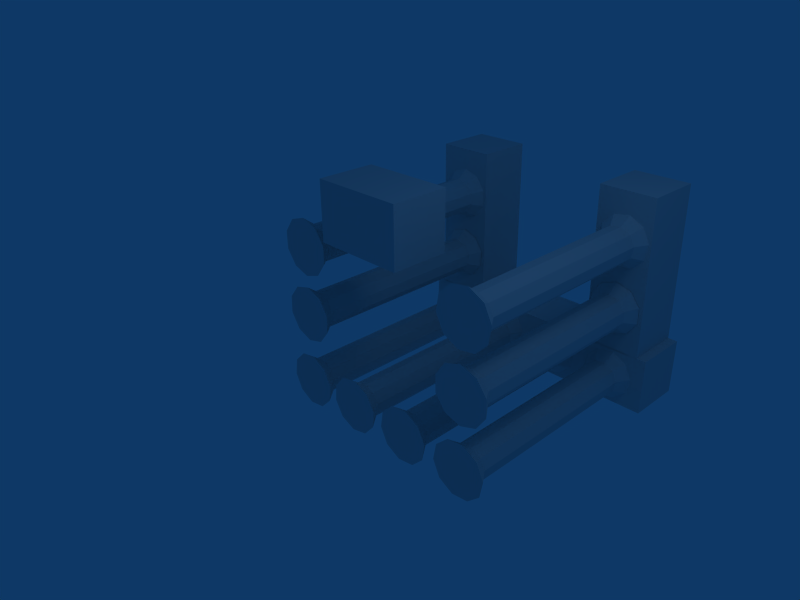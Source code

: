 # Source: recruiting_camp.blend  (saved by Blender 2.48.1; exported with 4.5.12 LTS)
import bpy
from mathutils import Matrix  # noqa: F401  (used for matrix-valued properties, if any)

bpy.ops.wm.read_factory_settings(use_empty=True)
scene = bpy.context.scene
scene.name = 'Scene'

# ---- collections
col_collection_1 = bpy.data.collections.new('Collection 1'); scene.collection.children.link(col_collection_1)

# ---- world
world_world = bpy.data.worlds.new('World'); scene.world = world_world
world_world.color = (0.05656, 0.2208, 0.4)
world_world.use_sun_shadow = False
world_world.sun_shadow_jitter_overblur = 0.0
world_world.cycles.sampling_method = 'MANUAL'
world_world.cycles.sample_map_resolution = 256

# ---- cameras
cam_camera = bpy.data.cameras.new('Camera')
cam_camera.passepartout_alpha = 0.2
cam_camera.clip_end = 100.0
cam_camera.lens = 35.0
cam_camera.ortho_scale = 7.314
cam_camera.show_passepartout = False
cam_camera.show_safe_areas = True
cam_camera.dof.focus_distance = 0.0
cam_camera.dof.aperture_fstop = 128.0

# ---- lights
light_spot = bpy.data.lights.new('Spot', 'POINT')
light_spot.transmission_factor = 0.0
light_spot.cutoff_distance = 30.0
light_spot.energy = 100.0
light_spot.shadow_buffer_clip_start = 1.001
light_spot.shadow_soft_size = 1.0
light_spot.shadow_maximum_resolution = 0.006
light_spot.use_absolute_resolution = True
light_spot.cycles.use_multiple_importance_sampling = False

# ---- meshes
me_cube_004 = bpy.data.meshes.new('Cube.004')
me_cube_004.from_pydata([(0.02902, 1.0, -1.0), (0.02902, -1.0, -1.0), (-3.116, -1.0, -1.0), (-3.116, 1.0, -1.0), (0.02902, 1.0, 1.0), (0.02902, -1.0, 1.0), (-3.116, -1.0, 1.0), (-3.116, 1.0, 1.0)], [], [(0, 1, 2, 3), (4, 7, 6, 5), (0, 4, 5, 1), (1, 5, 6, 2), (2, 6, 7, 3), (4, 0, 3, 7)])
_uv = me_cube_004.uv_layers.new(name='UVTex')
_uv.uv.foreach_set('vector', [0.6488, 0.5117, 0.6488, -0.01873, -0.1122, -0.01873, -0.1122, 0.5117, 0.6488, 0.5117, -0.1122, 0.5117, -0.1122, -0.01873, 0.6488, -0.01873, 0.6174, 0.7193, 0.08698, 0.7188, 0.08747, 0.1883, 0.6179, 0.1888, 0.6259, 0.5163, 0.6259, 1.049, -0.144, 1.049, -0.144, 0.5163, 0.6174, 0.7193, 0.08698, 0.7188, 0.08649, 1.249, 0.617, 1.25, 0.6259, 0.5163, 0.6259, -0.01604, -0.144, -0.01604, -0.144, 0.5163])
me_cube_004.use_remesh_preserve_volume = False
me_cube_004.use_remesh_preserve_attributes = False
me_cube_004.use_mirror_vertex_groups = False
me_cube_004.update()
me_cube_003 = bpy.data.meshes.new('Cube.003')
me_cube_003.from_pydata([(3.909, 1.0, -1.0), (3.909, -1.0, -1.0), (-1.638, -1.0, -1.092), (-1.638, 1.0, -1.092), (3.909, 1.0, 1.0), (3.909, -1.0, 1.0), (-1.638, -1.0, 0.9082), (-1.638, 1.0, 0.9082)], [], [(0, 1, 2, 3), (4, 7, 6, 5), (0, 4, 5, 1), (1, 5, 6, 2), (2, 6, 7, 3), (4, 0, 3, 7)])
_uv = me_cube_003.uv_layers.new(name='UVTex')
_uv.uv.foreach_set('vector', [0.6488, 0.5117, 0.6488, -0.01873, -0.7893, -0.009197, -0.7893, 0.5213, 0.6488, 0.5117, -0.7893, 0.5213, -0.7893, -0.009197, 0.6488, -0.01873, 0.6174, 0.7193, 0.08698, 0.7188, 0.08747, 0.1883, 0.6179, 0.1888, 0.6259, 0.5163, 0.6259, 1.049, -0.8211, 1.058, -0.8211, 0.5259, 0.6174, 0.7193, 0.08698, 0.7188, 0.08649, 1.249, 0.617, 1.25, 0.6259, 0.5163, 0.6259, -0.01604, -0.8211, -0.0065, -0.8211, 0.5259])
me_cube_003.use_remesh_preserve_volume = False
me_cube_003.use_remesh_preserve_attributes = False
me_cube_003.use_mirror_vertex_groups = False
me_cube_003.update()
me_cube_002 = bpy.data.meshes.new('Cube.002')
me_cube_002.from_pydata([(3.909, 1.0, -1.0), (3.909, -1.0, -1.0), (-1.638, -1.0, -1.092), (-1.638, 1.0, -1.092), (3.909, 1.0, 1.0), (3.909, -1.0, 1.0), (-1.638, -1.0, 0.9082), (-1.638, 1.0, 0.9082)], [], [(0, 1, 2, 3), (4, 7, 6, 5), (0, 4, 5, 1), (1, 5, 6, 2), (2, 6, 7, 3), (4, 0, 3, 7)])
_uv = me_cube_002.uv_layers.new(name='UVTex')
_uv.uv.foreach_set('vector', [0.6488, 0.5117, 0.6488, -0.01873, -0.7893, -0.009197, -0.7893, 0.5213, 0.6488, 0.5117, -0.7893, 0.5213, -0.7893, -0.009197, 0.6488, -0.01873, 0.6174, 0.7193, 0.08698, 0.7188, 0.08747, 0.1883, 0.6179, 0.1888, 0.6259, 0.5163, 0.6259, 1.049, -0.8211, 1.058, -0.8211, 0.5259, 0.6174, 0.7193, 0.08698, 0.7188, 0.08649, 1.249, 0.617, 1.25, 0.6259, 0.5163, 0.6259, -0.01604, -0.8211, -0.0065, -0.8211, 0.5259])
me_cube_002.use_remesh_preserve_volume = False
me_cube_002.use_remesh_preserve_attributes = False
me_cube_002.use_mirror_vertex_groups = False
me_cube_002.update()
me_cube_001 = bpy.data.meshes.new('Cube.001')
me_cube_001.from_pydata([(3.909, 1.0, -1.0), (3.909, -1.0, -1.0), (-5.468, -1.0, -1.0), (-5.468, 1.0, -1.0), (3.909, 1.0, 1.0), (3.909, -1.0, 1.0), (-5.468, -1.0, 1.0), (-5.468, 1.0, 1.0)], [], [(0, 1, 2, 3), (4, 7, 6, 5), (0, 4, 5, 1), (1, 5, 6, 2), (2, 6, 7, 3), (4, 0, 3, 7)])
_uv = me_cube_001.uv_layers.new(name='UVTex')
_uv.uv.foreach_set('vector', [0.6488, 0.5117, 0.6488, -0.01873, -1.838, -0.01873, -1.838, 0.5117, 0.6488, 0.5117, -1.838, 0.5117, -1.838, -0.01873, 0.6488, -0.01873, 0.6174, 0.7193, 0.08698, 0.7188, 0.08747, 0.1883, 0.6179, 0.1888, 0.6259, 0.5163, 0.6259, 1.049, -1.87, 1.049, -1.87, 0.5163, 0.6174, 0.7193, 0.08698, 0.7188, 0.08649, 1.249, 0.617, 1.25, 0.6259, 0.5163, 0.6259, -0.01604, -1.87, -0.01604, -1.87, 0.5163])
me_cube_001.use_remesh_preserve_volume = False
me_cube_001.use_remesh_preserve_attributes = False
me_cube_001.use_mirror_vertex_groups = False
me_cube_001.update()
me_cylinder_009 = bpy.data.meshes.new('Cylinder.009')
me_cylinder_009.from_pydata([(0.7071, 0.7033, -9.653), (0.9877, 0.1526, -9.653), (0.891, -0.4578, -9.653), (0.454, -0.8948, -9.653), (-0.1564, -0.9915, -9.653), (-0.7071, -0.7109, -9.653), (-0.9877, -0.1602, -9.653), (-0.891, 0.4502, -9.653), (-0.454, 0.8872, -9.653), (0.1564, 0.9839, -9.653), (0.7071, 0.7071, 1.0), (0.9877, 0.1564, 1.0), (0.891, -0.454, 1.0), (0.454, -0.891, 1.0), (-0.1564, -0.9877, 1.0), (-0.7071, -0.7071, 1.0), (-0.9877, -0.1564, 1.0), (-0.891, 0.454, 1.0), (-0.454, 0.891, 1.0), (0.1564, 0.9877, 1.0), (-1.104e-07, 0.0003199, 1.728), (0.2426, 1.532, 1.728), (-0.7039, 1.382, 1.728), (-1.382, 0.7043, 1.728), (-1.531, -0.2422, 1.728), (-1.096, -1.096, 1.728), (-0.2426, -1.531, 1.728), (0.7039, -1.381, 1.728), (1.382, -0.7036, 1.728), (1.531, 0.2429, 1.728), (1.096, 1.097, 1.728), (-5.155e-08, -0.004068, -10.26), (0.2308, 1.453, -10.26), (-0.6699, 1.311, -10.26), (-1.315, 0.6659, -10.26), (-1.457, -0.2349, -10.26), (-1.043, -1.048, -10.26), (-0.2308, -1.462, -10.26), (0.6699, -1.319, -10.26), (1.315, -0.674, -10.26), (1.457, 0.2268, -10.26), (1.043, 1.039, -10.26)], [], [(0, 10, 11, 1), (1, 11, 12, 2), (2, 12, 13, 3), (3, 13, 14, 4), (4, 14, 15, 5), (5, 15, 16, 6), (6, 16, 17, 7), (7, 17, 18, 8), (8, 18, 19, 9), (10, 0, 9, 19), (10, 19, 21, 30), (19, 18, 22, 21), (18, 17, 23, 22), (17, 16, 24, 23), (16, 15, 25, 24), (15, 14, 26, 25), (14, 13, 27, 26), (13, 12, 28, 27), (12, 11, 29, 28), (11, 10, 30, 29), (20, 29, 30), (20, 28, 29), (20, 27, 28), (20, 26, 27), (20, 25, 26), (20, 24, 25), (20, 23, 24), (20, 22, 23), (20, 21, 22), (20, 30, 21), (9, 0, 41, 32), (8, 9, 32, 33), (7, 8, 33, 34), (6, 7, 34, 35), (5, 6, 35, 36), (4, 5, 36, 37), (3, 4, 37, 38), (2, 3, 38, 39), (1, 2, 39, 40), (0, 1, 40, 41), (31, 41, 40), (31, 40, 39), (31, 39, 38), (31, 38, 37), (31, 37, 36), (31, 36, 35), (31, 35, 34), (31, 34, 33), (31, 33, 32), (32, 41, 31)])
_uv = me_cylinder_009.uv_layers.new(name='UVTex')
_uv.uv.foreach_set('vector', [0.6125, 1.484, 0.6048, -0.2799, 0.6973, -0.2798, 0.705, 1.484, 0.705, 1.484, 0.6973, -0.2798, 0.7897, -0.2798, 0.7975, 1.484, 0.7975, 1.484, 0.7897, -0.2798, 0.8822, -0.2798, 0.89, 1.484, 0.89, 1.484, 0.8822, -0.2798, 0.9747, -0.2798, 0.9825, 1.484, 0.05761, 1.484, 0.04975, -0.2798, 0.1422, -0.2798, 0.1501, 1.484, 0.1501, 1.484, 0.1422, -0.2798, 0.2347, -0.2798, 0.2426, 1.484, 0.2426, 1.484, 0.2347, -0.2798, 0.3272, -0.2799, 0.3351, 1.484, 0.3351, 1.484, 0.3272, -0.2799, 0.4197, -0.2799, 0.4276, 1.484, 0.4276, 1.484, 0.4197, -0.2799, 0.5122, -0.2799, 0.52, 1.484, 0.6048, -0.2799, 0.6125, 1.484, 0.52, 1.484, 0.5122, -0.2799, 0.6048, -0.2799, 0.5122, -0.2799, 0.5139, -0.406, 0.6202, -0.4059, 0.5122, -0.2799, 0.4197, -0.2799, 0.4077, -0.406, 0.5139, -0.406, 0.4197, -0.2799, 0.3272, -0.2799, 0.3014, -0.4059, 0.4077, -0.406, 0.3272, -0.2799, 0.2347, -0.2798, 0.1952, -0.4058, 0.3014, -0.4059, 0.2347, -0.2798, 0.1422, -0.2798, 0.08894, -0.4057, 0.1952, -0.4058, 0.1422, -0.2798, 0.04975, -0.2798, -0.01727, -0.4057, 0.08894, -0.4057, 0.9747, -0.2798, 0.8822, -0.2798, 0.9389, -0.4057, 1.045, -0.4057, 0.8822, -0.2798, 0.7897, -0.2798, 0.8327, -0.4058, 0.9389, -0.4057, 0.7897, -0.2798, 0.6973, -0.2798, 0.7265, -0.4059, 0.8327, -0.4058, 0.6973, -0.2798, 0.6048, -0.2799, 0.6202, -0.4059, 0.7265, -0.4059, 0.5148, 0.3883, 0.6001, 0.3747, 0.5758, 0.3272, 0.5148, 0.3883, 0.5917, 0.4275, 0.6001, 0.3747, 0.5148, 0.3883, 0.554, 0.4652, 0.5917, 0.4275, 0.5148, 0.3883, 0.5013, 0.4736, 0.554, 0.4652, 0.5148, 0.3883, 0.4537, 0.4493, 0.5013, 0.4736, 0.5148, 0.3883, 0.4295, 0.4018, 0.4537, 0.4493, 0.5148, 0.3883, 0.4378, 0.3491, 0.4295, 0.4018, 0.5148, 0.3883, 0.4756, 0.3113, 0.4378, 0.3491, 0.5148, 0.3883, 0.5283, 0.303, 0.4756, 0.3113, 0.5148, 0.3883, 0.5758, 0.3272, 0.5283, 0.303, 0.52, 1.484, 0.6125, 1.484, 0.6335, 1.588, 0.52, 1.588, 0.4276, 1.484, 0.52, 1.484, 0.52, 1.588, 0.4066, 1.588, 0.3351, 1.484, 0.4276, 1.484, 0.4066, 1.588, 0.2931, 1.588, 0.2426, 1.484, 0.3351, 1.484, 0.2931, 1.588, 0.1796, 1.588, 0.1501, 1.484, 0.2426, 1.484, 0.1796, 1.588, 0.06612, 1.588, 0.05761, 1.484, 0.1501, 1.484, 0.06612, 1.588, -0.0474, 1.588, 0.89, 1.484, 0.9825, 1.484, 1.088, 1.588, 0.974, 1.588, 0.7975, 1.484, 0.89, 1.484, 0.974, 1.588, 0.8605, 1.588, 0.705, 1.484, 0.7975, 1.484, 0.8605, 1.588, 0.747, 1.588, 0.6125, 1.484, 0.705, 1.484, 0.747, 1.588, 0.6335, 1.588, 0.5148, 0.3882, 0.5729, 0.3301, 0.5959, 0.3754, 0.5148, 0.3882, 0.5959, 0.3754, 0.588, 0.4255, 0.5148, 0.3882, 0.588, 0.4255, 0.5521, 0.4614, 0.5148, 0.3882, 0.5521, 0.4614, 0.5019, 0.4694, 0.5148, 0.3882, 0.5019, 0.4694, 0.4567, 0.4463, 0.5148, 0.3882, 0.4567, 0.4463, 0.4336, 0.4011, 0.5148, 0.3882, 0.4336, 0.4011, 0.4415, 0.3509, 0.5148, 0.3882, 0.4415, 0.3509, 0.4775, 0.315, 0.5148, 0.3882, 0.4775, 0.315, 0.5276, 0.307, 0.5276, 0.307, 0.5729, 0.3301, 0.5148, 0.3882])
me_cylinder_009.use_remesh_preserve_volume = False
me_cylinder_009.use_remesh_preserve_attributes = False
me_cylinder_009.use_mirror_vertex_groups = False
me_cylinder_009.update()
me_cylinder_008 = bpy.data.meshes.new('Cylinder.008')
me_cylinder_008.from_pydata([(0.7071, 0.7033, -9.653), (0.9877, 0.1526, -9.653), (0.891, -0.4578, -9.653), (0.454, -0.8948, -9.653), (-0.1564, -0.9915, -9.653), (-0.7071, -0.7109, -9.653), (-0.9877, -0.1602, -9.653), (-0.891, 0.4502, -9.653), (-0.454, 0.8872, -9.653), (0.1564, 0.9839, -9.653), (0.7071, 0.7071, 1.0), (0.9877, 0.1564, 1.0), (0.891, -0.454, 1.0), (0.454, -0.891, 1.0), (-0.1564, -0.9877, 1.0), (-0.7071, -0.7071, 1.0), (-0.9877, -0.1564, 1.0), (-0.891, 0.454, 1.0), (-0.454, 0.891, 1.0), (0.1564, 0.9877, 1.0), (-1.104e-07, 0.0003199, 1.728), (0.2426, 1.532, 1.728), (-0.7039, 1.382, 1.728), (-1.382, 0.7043, 1.728), (-1.531, -0.2422, 1.728), (-1.096, -1.096, 1.728), (-0.2426, -1.531, 1.728), (0.7039, -1.381, 1.728), (1.382, -0.7036, 1.728), (1.531, 0.2429, 1.728), (1.096, 1.097, 1.728), (-5.155e-08, -0.004068, -10.26), (0.2308, 1.453, -10.26), (-0.6699, 1.311, -10.26), (-1.315, 0.6659, -10.26), (-1.457, -0.2349, -10.26), (-1.043, -1.048, -10.26), (-0.2308, -1.462, -10.26), (0.6699, -1.319, -10.26), (1.315, -0.674, -10.26), (1.457, 0.2268, -10.26), (1.043, 1.039, -10.26)], [], [(0, 10, 11, 1), (1, 11, 12, 2), (2, 12, 13, 3), (3, 13, 14, 4), (4, 14, 15, 5), (5, 15, 16, 6), (6, 16, 17, 7), (7, 17, 18, 8), (8, 18, 19, 9), (10, 0, 9, 19), (10, 19, 21, 30), (19, 18, 22, 21), (18, 17, 23, 22), (17, 16, 24, 23), (16, 15, 25, 24), (15, 14, 26, 25), (14, 13, 27, 26), (13, 12, 28, 27), (12, 11, 29, 28), (11, 10, 30, 29), (20, 29, 30), (20, 28, 29), (20, 27, 28), (20, 26, 27), (20, 25, 26), (20, 24, 25), (20, 23, 24), (20, 22, 23), (20, 21, 22), (20, 30, 21), (9, 0, 41, 32), (8, 9, 32, 33), (7, 8, 33, 34), (6, 7, 34, 35), (5, 6, 35, 36), (4, 5, 36, 37), (3, 4, 37, 38), (2, 3, 38, 39), (1, 2, 39, 40), (0, 1, 40, 41), (31, 41, 40), (31, 40, 39), (31, 39, 38), (31, 38, 37), (31, 37, 36), (31, 36, 35), (31, 35, 34), (31, 34, 33), (31, 33, 32), (32, 41, 31)])
_uv = me_cylinder_008.uv_layers.new(name='UVTex')
_uv.uv.foreach_set('vector', [0.6125, 1.484, 0.6048, -0.2799, 0.6973, -0.2798, 0.705, 1.484, 0.705, 1.484, 0.6973, -0.2798, 0.7897, -0.2798, 0.7975, 1.484, 0.7975, 1.484, 0.7897, -0.2798, 0.8822, -0.2798, 0.89, 1.484, 0.89, 1.484, 0.8822, -0.2798, 0.9747, -0.2798, 0.9825, 1.484, 0.05761, 1.484, 0.04975, -0.2798, 0.1422, -0.2798, 0.1501, 1.484, 0.1501, 1.484, 0.1422, -0.2798, 0.2347, -0.2798, 0.2426, 1.484, 0.2426, 1.484, 0.2347, -0.2798, 0.3272, -0.2799, 0.3351, 1.484, 0.3351, 1.484, 0.3272, -0.2799, 0.4197, -0.2799, 0.4276, 1.484, 0.4276, 1.484, 0.4197, -0.2799, 0.5122, -0.2799, 0.52, 1.484, 0.6048, -0.2799, 0.6125, 1.484, 0.52, 1.484, 0.5122, -0.2799, 0.6048, -0.2799, 0.5122, -0.2799, 0.5139, -0.406, 0.6202, -0.4059, 0.5122, -0.2799, 0.4197, -0.2799, 0.4077, -0.406, 0.5139, -0.406, 0.4197, -0.2799, 0.3272, -0.2799, 0.3014, -0.4059, 0.4077, -0.406, 0.3272, -0.2799, 0.2347, -0.2798, 0.1952, -0.4058, 0.3014, -0.4059, 0.2347, -0.2798, 0.1422, -0.2798, 0.08894, -0.4057, 0.1952, -0.4058, 0.1422, -0.2798, 0.04975, -0.2798, -0.01727, -0.4057, 0.08894, -0.4057, 0.9747, -0.2798, 0.8822, -0.2798, 0.9389, -0.4057, 1.045, -0.4057, 0.8822, -0.2798, 0.7897, -0.2798, 0.8327, -0.4058, 0.9389, -0.4057, 0.7897, -0.2798, 0.6973, -0.2798, 0.7265, -0.4059, 0.8327, -0.4058, 0.6973, -0.2798, 0.6048, -0.2799, 0.6202, -0.4059, 0.7265, -0.4059, 0.5148, 0.3883, 0.6001, 0.3747, 0.5758, 0.3272, 0.5148, 0.3883, 0.5917, 0.4275, 0.6001, 0.3747, 0.5148, 0.3883, 0.554, 0.4652, 0.5917, 0.4275, 0.5148, 0.3883, 0.5013, 0.4736, 0.554, 0.4652, 0.5148, 0.3883, 0.4537, 0.4493, 0.5013, 0.4736, 0.5148, 0.3883, 0.4295, 0.4018, 0.4537, 0.4493, 0.5148, 0.3883, 0.4378, 0.3491, 0.4295, 0.4018, 0.5148, 0.3883, 0.4756, 0.3113, 0.4378, 0.3491, 0.5148, 0.3883, 0.5283, 0.303, 0.4756, 0.3113, 0.5148, 0.3883, 0.5758, 0.3272, 0.5283, 0.303, 0.52, 1.484, 0.6125, 1.484, 0.6335, 1.588, 0.52, 1.588, 0.4276, 1.484, 0.52, 1.484, 0.52, 1.588, 0.4066, 1.588, 0.3351, 1.484, 0.4276, 1.484, 0.4066, 1.588, 0.2931, 1.588, 0.2426, 1.484, 0.3351, 1.484, 0.2931, 1.588, 0.1796, 1.588, 0.1501, 1.484, 0.2426, 1.484, 0.1796, 1.588, 0.06612, 1.588, 0.05761, 1.484, 0.1501, 1.484, 0.06612, 1.588, -0.0474, 1.588, 0.89, 1.484, 0.9825, 1.484, 1.088, 1.588, 0.974, 1.588, 0.7975, 1.484, 0.89, 1.484, 0.974, 1.588, 0.8605, 1.588, 0.705, 1.484, 0.7975, 1.484, 0.8605, 1.588, 0.747, 1.588, 0.6125, 1.484, 0.705, 1.484, 0.747, 1.588, 0.6335, 1.588, 0.5148, 0.3882, 0.5729, 0.3301, 0.5959, 0.3754, 0.5148, 0.3882, 0.5959, 0.3754, 0.588, 0.4255, 0.5148, 0.3882, 0.588, 0.4255, 0.5521, 0.4614, 0.5148, 0.3882, 0.5521, 0.4614, 0.5019, 0.4694, 0.5148, 0.3882, 0.5019, 0.4694, 0.4567, 0.4463, 0.5148, 0.3882, 0.4567, 0.4463, 0.4336, 0.4011, 0.5148, 0.3882, 0.4336, 0.4011, 0.4415, 0.3509, 0.5148, 0.3882, 0.4415, 0.3509, 0.4775, 0.315, 0.5148, 0.3882, 0.4775, 0.315, 0.5276, 0.307, 0.5276, 0.307, 0.5729, 0.3301, 0.5148, 0.3882])
me_cylinder_008.use_remesh_preserve_volume = False
me_cylinder_008.use_remesh_preserve_attributes = False
me_cylinder_008.use_mirror_vertex_groups = False
me_cylinder_008.update()
me_cylinder_007 = bpy.data.meshes.new('Cylinder.007')
me_cylinder_007.from_pydata([(0.7071, 0.7034, -9.413), (0.9877, 0.1527, -9.413), (0.891, -0.4577, -9.413), (0.454, -0.8947, -9.413), (-0.1564, -0.9914, -9.413), (-0.7071, -0.7108, -9.413), (-0.9877, -0.1601, -9.413), (-0.891, 0.4503, -9.413), (-0.454, 0.8873, -9.413), (0.1564, 0.984, -9.413), (0.7071, 0.7071, 1.0), (0.9877, 0.1564, 1.0), (0.891, -0.454, 1.0), (0.454, -0.891, 1.0), (-0.1564, -0.9877, 1.0), (-0.7071, -0.7071, 1.0), (-0.9877, -0.1564, 1.0), (-0.891, 0.454, 1.0), (-0.454, 0.891, 1.0), (0.1564, 0.9877, 1.0), (-1.104e-07, 0.0003199, 1.728), (0.2426, 1.532, 1.728), (-0.7039, 1.382, 1.728), (-1.382, 0.7043, 1.728), (-1.531, -0.2422, 1.728), (-1.096, -1.096, 1.728), (-0.2426, -1.531, 1.728), (0.7039, -1.381, 1.728), (1.382, -0.7036, 1.728), (1.531, 0.2429, 1.728), (1.096, 1.097, 1.728), (-5.155e-08, -0.003962, -10.02), (0.2308, 1.454, -10.02), (-0.6699, 1.311, -10.02), (-1.315, 0.666, -10.02), (-1.457, -0.2348, -10.02), (-1.043, -1.047, -10.02), (-0.2308, -1.461, -10.02), (0.6699, -1.319, -10.02), (1.315, -0.6739, -10.02), (1.457, 0.2269, -10.02), (1.043, 1.039, -10.02)], [], [(0, 10, 11, 1), (1, 11, 12, 2), (2, 12, 13, 3), (3, 13, 14, 4), (4, 14, 15, 5), (5, 15, 16, 6), (6, 16, 17, 7), (7, 17, 18, 8), (8, 18, 19, 9), (10, 0, 9, 19), (10, 19, 21, 30), (19, 18, 22, 21), (18, 17, 23, 22), (17, 16, 24, 23), (16, 15, 25, 24), (15, 14, 26, 25), (14, 13, 27, 26), (13, 12, 28, 27), (12, 11, 29, 28), (11, 10, 30, 29), (20, 29, 30), (20, 28, 29), (20, 27, 28), (20, 26, 27), (20, 25, 26), (20, 24, 25), (20, 23, 24), (20, 22, 23), (20, 21, 22), (20, 30, 21), (9, 0, 41, 32), (8, 9, 32, 33), (7, 8, 33, 34), (6, 7, 34, 35), (5, 6, 35, 36), (4, 5, 36, 37), (3, 4, 37, 38), (2, 3, 38, 39), (1, 2, 39, 40), (0, 1, 40, 41), (31, 41, 40), (31, 40, 39), (31, 39, 38), (31, 38, 37), (31, 37, 36), (31, 36, 35), (31, 35, 34), (31, 34, 33), (31, 33, 32), (32, 41, 31)])
_uv = me_cylinder_007.uv_layers.new(name='UVTex')
_uv.uv.foreach_set('vector', [0.6215, 1.585, 0.6259, -0.2811, 0.7274, -0.2811, 0.7229, 1.585, 0.7229, 1.585, 0.7274, -0.2811, 0.8288, -0.281, 0.8244, 1.585, 0.8244, 1.585, 0.8288, -0.281, 0.9302, -0.281, 0.9259, 1.585, 0.9259, 1.585, 0.9302, -0.281, 1.032, -0.281, 1.027, 1.585, 0.01276, 1.585, 0.01704, -0.281, 0.1185, -0.281, 0.1143, 1.585, 0.1143, 1.585, 0.1185, -0.281, 0.2199, -0.2811, 0.2157, 1.585, 0.2157, 1.585, 0.2199, -0.2811, 0.3214, -0.2811, 0.3172, 1.585, 0.3172, 1.585, 0.3214, -0.2811, 0.4229, -0.2811, 0.4186, 1.585, 0.4186, 1.585, 0.4229, -0.2811, 0.5244, -0.2812, 0.52, 1.585, 0.6259, -0.2811, 0.6215, 1.585, 0.52, 1.585, 0.5244, -0.2812, 0.6259, -0.2811, 0.5244, -0.2812, 0.5262, -0.4195, 0.6428, -0.4194, 0.5244, -0.2812, 0.4229, -0.2811, 0.4097, -0.4194, 0.5262, -0.4195, 0.4229, -0.2811, 0.3214, -0.2811, 0.2931, -0.4194, 0.4097, -0.4194, 0.3214, -0.2811, 0.2199, -0.2811, 0.1766, -0.4193, 0.2931, -0.4194, 0.2199, -0.2811, 0.1185, -0.281, 0.06003, -0.4192, 0.1766, -0.4193, 0.1185, -0.281, 0.01704, -0.281, -0.05649, -0.4192, 0.06003, -0.4192, 1.032, -0.281, 0.9302, -0.281, 0.9924, -0.4192, 1.109, -0.4192, 0.9302, -0.281, 0.8288, -0.281, 0.8759, -0.4192, 0.9924, -0.4192, 0.8288, -0.281, 0.7274, -0.2811, 0.7594, -0.4193, 0.8759, -0.4192, 0.7274, -0.2811, 0.6259, -0.2811, 0.6428, -0.4194, 0.7594, -0.4193, 0.5143, 0.383, 0.6078, 0.3682, 0.5813, 0.316, 0.5143, 0.383, 0.5987, 0.426, 0.6078, 0.3682, 0.5143, 0.383, 0.5573, 0.4674, 0.5987, 0.426, 0.5143, 0.383, 0.4994, 0.4766, 0.5573, 0.4674, 0.5143, 0.383, 0.4473, 0.45, 0.4994, 0.4766, 0.5143, 0.383, 0.4207, 0.3978, 0.4473, 0.45, 0.5143, 0.383, 0.4299, 0.34, 0.4207, 0.3978, 0.5143, 0.383, 0.4713, 0.2986, 0.4299, 0.34, 0.5143, 0.383, 0.5291, 0.2894, 0.4713, 0.2986, 0.5143, 0.383, 0.5813, 0.316, 0.5291, 0.2894, 0.52, 1.585, 0.6215, 1.585, 0.6445, 1.699, 0.52, 1.699, 0.4186, 1.585, 0.52, 1.585, 0.52, 1.699, 0.3956, 1.699, 0.3172, 1.585, 0.4186, 1.585, 0.3956, 1.699, 0.2711, 1.699, 0.2157, 1.585, 0.3172, 1.585, 0.2711, 1.699, 0.1466, 1.699, 0.1143, 1.585, 0.2157, 1.585, 0.1466, 1.699, 0.02209, 1.699, 0.01276, 1.585, 0.1143, 1.585, 0.02209, 1.699, -0.1024, 1.699, 0.9259, 1.585, 1.027, 1.585, 1.143, 1.699, 1.018, 1.699, 0.8244, 1.585, 0.9259, 1.585, 1.018, 1.699, 0.8935, 1.699, 0.7229, 1.585, 0.8244, 1.585, 0.8935, 1.699, 0.769, 1.699, 0.6215, 1.585, 0.7229, 1.585, 0.769, 1.699, 0.6445, 1.699, 0.5143, 0.3829, 0.578, 0.3192, 0.6033, 0.3688, 0.5143, 0.3829, 0.6033, 0.3688, 0.5946, 0.4239, 0.5143, 0.3829, 0.5946, 0.4239, 0.5552, 0.4633, 0.5143, 0.3829, 0.5552, 0.4633, 0.5002, 0.472, 0.5143, 0.3829, 0.5002, 0.472, 0.4505, 0.4467, 0.5143, 0.3829, 0.4505, 0.4467, 0.4252, 0.397, 0.5143, 0.3829, 0.4252, 0.397, 0.4339, 0.342, 0.5143, 0.3829, 0.4339, 0.342, 0.4733, 0.3026, 0.5143, 0.3829, 0.4733, 0.3026, 0.5284, 0.2939, 0.5284, 0.2939, 0.578, 0.3192, 0.5143, 0.3829])
me_cylinder_007.use_remesh_preserve_volume = False
me_cylinder_007.use_remesh_preserve_attributes = False
me_cylinder_007.use_mirror_vertex_groups = False
me_cylinder_007.update()
me_cylinder_006 = bpy.data.meshes.new('Cylinder.006')
me_cylinder_006.from_pydata([(0.7071, 0.7033, -9.653), (0.9877, 0.1526, -9.653), (0.891, -0.4578, -9.653), (0.454, -0.8948, -9.653), (-0.1564, -0.9915, -9.653), (-0.7071, -0.7109, -9.653), (-0.9877, -0.1602, -9.653), (-0.891, 0.4502, -9.653), (-0.454, 0.8872, -9.653), (0.1564, 0.9839, -9.653), (0.7071, 0.7071, 1.0), (0.9877, 0.1564, 1.0), (0.891, -0.454, 1.0), (0.454, -0.891, 1.0), (-0.1564, -0.9877, 1.0), (-0.7071, -0.7071, 1.0), (-0.9877, -0.1564, 1.0), (-0.891, 0.454, 1.0), (-0.454, 0.891, 1.0), (0.1564, 0.9877, 1.0), (-1.104e-07, 0.0003199, 1.728), (0.2426, 1.532, 1.728), (-0.7039, 1.382, 1.728), (-1.382, 0.7043, 1.728), (-1.531, -0.2422, 1.728), (-1.096, -1.096, 1.728), (-0.2426, -1.531, 1.728), (0.7039, -1.381, 1.728), (1.382, -0.7036, 1.728), (1.531, 0.2429, 1.728), (1.096, 1.097, 1.728), (-5.155e-08, -0.004068, -10.26), (0.2308, 1.453, -10.26), (-0.6699, 1.311, -10.26), (-1.315, 0.6659, -10.26), (-1.457, -0.2349, -10.26), (-1.043, -1.048, -10.26), (-0.2308, -1.462, -10.26), (0.6699, -1.319, -10.26), (1.315, -0.674, -10.26), (1.457, 0.2268, -10.26), (1.043, 1.039, -10.26)], [], [(0, 10, 11, 1), (1, 11, 12, 2), (2, 12, 13, 3), (3, 13, 14, 4), (4, 14, 15, 5), (5, 15, 16, 6), (6, 16, 17, 7), (7, 17, 18, 8), (8, 18, 19, 9), (10, 0, 9, 19), (10, 19, 21, 30), (19, 18, 22, 21), (18, 17, 23, 22), (17, 16, 24, 23), (16, 15, 25, 24), (15, 14, 26, 25), (14, 13, 27, 26), (13, 12, 28, 27), (12, 11, 29, 28), (11, 10, 30, 29), (20, 29, 30), (20, 28, 29), (20, 27, 28), (20, 26, 27), (20, 25, 26), (20, 24, 25), (20, 23, 24), (20, 22, 23), (20, 21, 22), (20, 30, 21), (9, 0, 41, 32), (8, 9, 32, 33), (7, 8, 33, 34), (6, 7, 34, 35), (5, 6, 35, 36), (4, 5, 36, 37), (3, 4, 37, 38), (2, 3, 38, 39), (1, 2, 39, 40), (0, 1, 40, 41), (31, 41, 40), (31, 40, 39), (31, 39, 38), (31, 38, 37), (31, 37, 36), (31, 36, 35), (31, 35, 34), (31, 34, 33), (31, 33, 32), (32, 41, 31)])
_uv = me_cylinder_006.uv_layers.new(name='UVTex')
_uv.uv.foreach_set('vector', [0.6125, 1.484, 0.6048, -0.2799, 0.6973, -0.2798, 0.705, 1.484, 0.705, 1.484, 0.6973, -0.2798, 0.7897, -0.2798, 0.7975, 1.484, 0.7975, 1.484, 0.7897, -0.2798, 0.8822, -0.2798, 0.89, 1.484, 0.89, 1.484, 0.8822, -0.2798, 0.9747, -0.2798, 0.9825, 1.484, 0.05761, 1.484, 0.04975, -0.2798, 0.1422, -0.2798, 0.1501, 1.484, 0.1501, 1.484, 0.1422, -0.2798, 0.2347, -0.2798, 0.2426, 1.484, 0.2426, 1.484, 0.2347, -0.2798, 0.3272, -0.2799, 0.3351, 1.484, 0.3351, 1.484, 0.3272, -0.2799, 0.4197, -0.2799, 0.4276, 1.484, 0.4276, 1.484, 0.4197, -0.2799, 0.5122, -0.2799, 0.52, 1.484, 0.6048, -0.2799, 0.6125, 1.484, 0.52, 1.484, 0.5122, -0.2799, 0.6048, -0.2799, 0.5122, -0.2799, 0.5139, -0.406, 0.6202, -0.4059, 0.5122, -0.2799, 0.4197, -0.2799, 0.4077, -0.406, 0.5139, -0.406, 0.4197, -0.2799, 0.3272, -0.2799, 0.3014, -0.4059, 0.4077, -0.406, 0.3272, -0.2799, 0.2347, -0.2798, 0.1952, -0.4058, 0.3014, -0.4059, 0.2347, -0.2798, 0.1422, -0.2798, 0.08894, -0.4057, 0.1952, -0.4058, 0.1422, -0.2798, 0.04975, -0.2798, -0.01727, -0.4057, 0.08894, -0.4057, 0.9747, -0.2798, 0.8822, -0.2798, 0.9389, -0.4057, 1.045, -0.4057, 0.8822, -0.2798, 0.7897, -0.2798, 0.8327, -0.4058, 0.9389, -0.4057, 0.7897, -0.2798, 0.6973, -0.2798, 0.7265, -0.4059, 0.8327, -0.4058, 0.6973, -0.2798, 0.6048, -0.2799, 0.6202, -0.4059, 0.7265, -0.4059, 0.5148, 0.3883, 0.6001, 0.3747, 0.5758, 0.3272, 0.5148, 0.3883, 0.5917, 0.4275, 0.6001, 0.3747, 0.5148, 0.3883, 0.554, 0.4652, 0.5917, 0.4275, 0.5148, 0.3883, 0.5013, 0.4736, 0.554, 0.4652, 0.5148, 0.3883, 0.4537, 0.4493, 0.5013, 0.4736, 0.5148, 0.3883, 0.4295, 0.4018, 0.4537, 0.4493, 0.5148, 0.3883, 0.4378, 0.3491, 0.4295, 0.4018, 0.5148, 0.3883, 0.4756, 0.3113, 0.4378, 0.3491, 0.5148, 0.3883, 0.5283, 0.303, 0.4756, 0.3113, 0.5148, 0.3883, 0.5758, 0.3272, 0.5283, 0.303, 0.52, 1.484, 0.6125, 1.484, 0.6335, 1.588, 0.52, 1.588, 0.4276, 1.484, 0.52, 1.484, 0.52, 1.588, 0.4066, 1.588, 0.3351, 1.484, 0.4276, 1.484, 0.4066, 1.588, 0.2931, 1.588, 0.2426, 1.484, 0.3351, 1.484, 0.2931, 1.588, 0.1796, 1.588, 0.1501, 1.484, 0.2426, 1.484, 0.1796, 1.588, 0.06612, 1.588, 0.05761, 1.484, 0.1501, 1.484, 0.06612, 1.588, -0.0474, 1.588, 0.89, 1.484, 0.9825, 1.484, 1.088, 1.588, 0.974, 1.588, 0.7975, 1.484, 0.89, 1.484, 0.974, 1.588, 0.8605, 1.588, 0.705, 1.484, 0.7975, 1.484, 0.8605, 1.588, 0.747, 1.588, 0.6125, 1.484, 0.705, 1.484, 0.747, 1.588, 0.6335, 1.588, 0.5148, 0.3882, 0.5729, 0.3301, 0.5959, 0.3754, 0.5148, 0.3882, 0.5959, 0.3754, 0.588, 0.4255, 0.5148, 0.3882, 0.588, 0.4255, 0.5521, 0.4614, 0.5148, 0.3882, 0.5521, 0.4614, 0.5019, 0.4694, 0.5148, 0.3882, 0.5019, 0.4694, 0.4567, 0.4463, 0.5148, 0.3882, 0.4567, 0.4463, 0.4336, 0.4011, 0.5148, 0.3882, 0.4336, 0.4011, 0.4415, 0.3509, 0.5148, 0.3882, 0.4415, 0.3509, 0.4775, 0.315, 0.5148, 0.3882, 0.4775, 0.315, 0.5276, 0.307, 0.5276, 0.307, 0.5729, 0.3301, 0.5148, 0.3882])
me_cylinder_006.use_remesh_preserve_volume = False
me_cylinder_006.use_remesh_preserve_attributes = False
me_cylinder_006.use_mirror_vertex_groups = False
me_cylinder_006.update()
me_cylinder_005 = bpy.data.meshes.new('Cylinder.005')
me_cylinder_005.from_pydata([(0.7071, 0.7034, -9.413), (0.9877, 0.1527, -9.413), (0.891, -0.4577, -9.413), (0.454, -0.8947, -9.413), (-0.1564, -0.9914, -9.413), (-0.7071, -0.7108, -9.413), (-0.9877, -0.1601, -9.413), (-0.891, 0.4503, -9.413), (-0.454, 0.8873, -9.413), (0.1564, 0.984, -9.413), (0.7071, 0.7071, 1.0), (0.9877, 0.1564, 1.0), (0.891, -0.454, 1.0), (0.454, -0.891, 1.0), (-0.1564, -0.9877, 1.0), (-0.7071, -0.7071, 1.0), (-0.9877, -0.1564, 1.0), (-0.891, 0.454, 1.0), (-0.454, 0.891, 1.0), (0.1564, 0.9877, 1.0), (-1.104e-07, 0.0003199, 1.728), (0.2426, 1.532, 1.728), (-0.7039, 1.382, 1.728), (-1.382, 0.7043, 1.728), (-1.531, -0.2422, 1.728), (-1.096, -1.096, 1.728), (-0.2426, -1.531, 1.728), (0.7039, -1.381, 1.728), (1.382, -0.7036, 1.728), (1.531, 0.2429, 1.728), (1.096, 1.097, 1.728), (-5.155e-08, -0.003962, -10.02), (0.2308, 1.454, -10.02), (-0.6699, 1.311, -10.02), (-1.315, 0.666, -10.02), (-1.457, -0.2348, -10.02), (-1.043, -1.047, -10.02), (-0.2308, -1.461, -10.02), (0.6699, -1.319, -10.02), (1.315, -0.6739, -10.02), (1.457, 0.2269, -10.02), (1.043, 1.039, -10.02)], [], [(0, 10, 11, 1), (1, 11, 12, 2), (2, 12, 13, 3), (3, 13, 14, 4), (4, 14, 15, 5), (5, 15, 16, 6), (6, 16, 17, 7), (7, 17, 18, 8), (8, 18, 19, 9), (10, 0, 9, 19), (10, 19, 21, 30), (19, 18, 22, 21), (18, 17, 23, 22), (17, 16, 24, 23), (16, 15, 25, 24), (15, 14, 26, 25), (14, 13, 27, 26), (13, 12, 28, 27), (12, 11, 29, 28), (11, 10, 30, 29), (20, 29, 30), (20, 28, 29), (20, 27, 28), (20, 26, 27), (20, 25, 26), (20, 24, 25), (20, 23, 24), (20, 22, 23), (20, 21, 22), (20, 30, 21), (9, 0, 41, 32), (8, 9, 32, 33), (7, 8, 33, 34), (6, 7, 34, 35), (5, 6, 35, 36), (4, 5, 36, 37), (3, 4, 37, 38), (2, 3, 38, 39), (1, 2, 39, 40), (0, 1, 40, 41), (31, 41, 40), (31, 40, 39), (31, 39, 38), (31, 38, 37), (31, 37, 36), (31, 36, 35), (31, 35, 34), (31, 34, 33), (31, 33, 32), (32, 41, 31)])
_uv = me_cylinder_005.uv_layers.new(name='UVTex')
_uv.uv.foreach_set('vector', [0.6215, 1.585, 0.6259, -0.2811, 0.7274, -0.2811, 0.7229, 1.585, 0.7229, 1.585, 0.7274, -0.2811, 0.8288, -0.281, 0.8244, 1.585, 0.8244, 1.585, 0.8288, -0.281, 0.9302, -0.281, 0.9259, 1.585, 0.9259, 1.585, 0.9302, -0.281, 1.032, -0.281, 1.027, 1.585, 0.01276, 1.585, 0.01704, -0.281, 0.1185, -0.281, 0.1143, 1.585, 0.1143, 1.585, 0.1185, -0.281, 0.2199, -0.2811, 0.2157, 1.585, 0.2157, 1.585, 0.2199, -0.2811, 0.3214, -0.2811, 0.3172, 1.585, 0.3172, 1.585, 0.3214, -0.2811, 0.4229, -0.2811, 0.4186, 1.585, 0.4186, 1.585, 0.4229, -0.2811, 0.5244, -0.2812, 0.52, 1.585, 0.6259, -0.2811, 0.6215, 1.585, 0.52, 1.585, 0.5244, -0.2812, 0.6259, -0.2811, 0.5244, -0.2812, 0.5262, -0.4195, 0.6428, -0.4194, 0.5244, -0.2812, 0.4229, -0.2811, 0.4097, -0.4194, 0.5262, -0.4195, 0.4229, -0.2811, 0.3214, -0.2811, 0.2931, -0.4194, 0.4097, -0.4194, 0.3214, -0.2811, 0.2199, -0.2811, 0.1766, -0.4193, 0.2931, -0.4194, 0.2199, -0.2811, 0.1185, -0.281, 0.06003, -0.4192, 0.1766, -0.4193, 0.1185, -0.281, 0.01704, -0.281, -0.05649, -0.4192, 0.06003, -0.4192, 1.032, -0.281, 0.9302, -0.281, 0.9924, -0.4192, 1.109, -0.4192, 0.9302, -0.281, 0.8288, -0.281, 0.8759, -0.4192, 0.9924, -0.4192, 0.8288, -0.281, 0.7274, -0.2811, 0.7594, -0.4193, 0.8759, -0.4192, 0.7274, -0.2811, 0.6259, -0.2811, 0.6428, -0.4194, 0.7594, -0.4193, 0.5143, 0.383, 0.6078, 0.3682, 0.5813, 0.316, 0.5143, 0.383, 0.5987, 0.426, 0.6078, 0.3682, 0.5143, 0.383, 0.5573, 0.4674, 0.5987, 0.426, 0.5143, 0.383, 0.4994, 0.4766, 0.5573, 0.4674, 0.5143, 0.383, 0.4473, 0.45, 0.4994, 0.4766, 0.5143, 0.383, 0.4207, 0.3978, 0.4473, 0.45, 0.5143, 0.383, 0.4299, 0.34, 0.4207, 0.3978, 0.5143, 0.383, 0.4713, 0.2986, 0.4299, 0.34, 0.5143, 0.383, 0.5291, 0.2894, 0.4713, 0.2986, 0.5143, 0.383, 0.5813, 0.316, 0.5291, 0.2894, 0.52, 1.585, 0.6215, 1.585, 0.6445, 1.699, 0.52, 1.699, 0.4186, 1.585, 0.52, 1.585, 0.52, 1.699, 0.3956, 1.699, 0.3172, 1.585, 0.4186, 1.585, 0.3956, 1.699, 0.2711, 1.699, 0.2157, 1.585, 0.3172, 1.585, 0.2711, 1.699, 0.1466, 1.699, 0.1143, 1.585, 0.2157, 1.585, 0.1466, 1.699, 0.02209, 1.699, 0.01276, 1.585, 0.1143, 1.585, 0.02209, 1.699, -0.1024, 1.699, 0.9259, 1.585, 1.027, 1.585, 1.143, 1.699, 1.018, 1.699, 0.8244, 1.585, 0.9259, 1.585, 1.018, 1.699, 0.8935, 1.699, 0.7229, 1.585, 0.8244, 1.585, 0.8935, 1.699, 0.769, 1.699, 0.6215, 1.585, 0.7229, 1.585, 0.769, 1.699, 0.6445, 1.699, 0.5143, 0.3829, 0.578, 0.3192, 0.6033, 0.3688, 0.5143, 0.3829, 0.6033, 0.3688, 0.5946, 0.4239, 0.5143, 0.3829, 0.5946, 0.4239, 0.5552, 0.4633, 0.5143, 0.3829, 0.5552, 0.4633, 0.5002, 0.472, 0.5143, 0.3829, 0.5002, 0.472, 0.4505, 0.4467, 0.5143, 0.3829, 0.4505, 0.4467, 0.4252, 0.397, 0.5143, 0.3829, 0.4252, 0.397, 0.4339, 0.342, 0.5143, 0.3829, 0.4339, 0.342, 0.4733, 0.3026, 0.5143, 0.3829, 0.4733, 0.3026, 0.5284, 0.2939, 0.5284, 0.2939, 0.578, 0.3192, 0.5143, 0.3829])
me_cylinder_005.use_remesh_preserve_volume = False
me_cylinder_005.use_remesh_preserve_attributes = False
me_cylinder_005.use_mirror_vertex_groups = False
me_cylinder_005.update()
me_cylinder_004 = bpy.data.meshes.new('Cylinder.004')
me_cylinder_004.from_pydata([(0.7071, 0.7034, -9.413), (0.9877, 0.1527, -9.413), (0.891, -0.4577, -9.413), (0.454, -0.8947, -9.413), (-0.1564, -0.9914, -9.413), (-0.7071, -0.7108, -9.413), (-0.9877, -0.1601, -9.413), (-0.891, 0.4503, -9.413), (-0.454, 0.8873, -9.413), (0.1564, 0.984, -9.413), (0.7071, 0.7071, 1.0), (0.9877, 0.1564, 1.0), (0.891, -0.454, 1.0), (0.454, -0.891, 1.0), (-0.1564, -0.9877, 1.0), (-0.7071, -0.7071, 1.0), (-0.9877, -0.1564, 1.0), (-0.891, 0.454, 1.0), (-0.454, 0.891, 1.0), (0.1564, 0.9877, 1.0), (-1.104e-07, 0.0003199, 1.728), (0.2426, 1.532, 1.728), (-0.7039, 1.382, 1.728), (-1.382, 0.7043, 1.728), (-1.531, -0.2422, 1.728), (-1.096, -1.096, 1.728), (-0.2426, -1.531, 1.728), (0.7039, -1.381, 1.728), (1.382, -0.7036, 1.728), (1.531, 0.2429, 1.728), (1.096, 1.097, 1.728), (-5.155e-08, -0.003962, -10.02), (0.2308, 1.454, -10.02), (-0.6699, 1.311, -10.02), (-1.315, 0.666, -10.02), (-1.457, -0.2348, -10.02), (-1.043, -1.047, -10.02), (-0.2308, -1.461, -10.02), (0.6699, -1.319, -10.02), (1.315, -0.6739, -10.02), (1.457, 0.2269, -10.02), (1.043, 1.039, -10.02)], [], [(0, 10, 11, 1), (1, 11, 12, 2), (2, 12, 13, 3), (3, 13, 14, 4), (4, 14, 15, 5), (5, 15, 16, 6), (6, 16, 17, 7), (7, 17, 18, 8), (8, 18, 19, 9), (10, 0, 9, 19), (10, 19, 21, 30), (19, 18, 22, 21), (18, 17, 23, 22), (17, 16, 24, 23), (16, 15, 25, 24), (15, 14, 26, 25), (14, 13, 27, 26), (13, 12, 28, 27), (12, 11, 29, 28), (11, 10, 30, 29), (20, 29, 30), (20, 28, 29), (20, 27, 28), (20, 26, 27), (20, 25, 26), (20, 24, 25), (20, 23, 24), (20, 22, 23), (20, 21, 22), (20, 30, 21), (9, 0, 41, 32), (8, 9, 32, 33), (7, 8, 33, 34), (6, 7, 34, 35), (5, 6, 35, 36), (4, 5, 36, 37), (3, 4, 37, 38), (2, 3, 38, 39), (1, 2, 39, 40), (0, 1, 40, 41), (31, 41, 40), (31, 40, 39), (31, 39, 38), (31, 38, 37), (31, 37, 36), (31, 36, 35), (31, 35, 34), (31, 34, 33), (31, 33, 32), (32, 41, 31)])
_uv = me_cylinder_004.uv_layers.new(name='UVTex')
_uv.uv.foreach_set('vector', [0.6215, 1.585, 0.6259, -0.2811, 0.7274, -0.2811, 0.7229, 1.585, 0.7229, 1.585, 0.7274, -0.2811, 0.8288, -0.281, 0.8244, 1.585, 0.8244, 1.585, 0.8288, -0.281, 0.9302, -0.281, 0.9259, 1.585, 0.9259, 1.585, 0.9302, -0.281, 1.032, -0.281, 1.027, 1.585, 0.01276, 1.585, 0.01704, -0.281, 0.1185, -0.281, 0.1143, 1.585, 0.1143, 1.585, 0.1185, -0.281, 0.2199, -0.2811, 0.2157, 1.585, 0.2157, 1.585, 0.2199, -0.2811, 0.3214, -0.2811, 0.3172, 1.585, 0.3172, 1.585, 0.3214, -0.2811, 0.4229, -0.2811, 0.4186, 1.585, 0.4186, 1.585, 0.4229, -0.2811, 0.5244, -0.2812, 0.52, 1.585, 0.6259, -0.2811, 0.6215, 1.585, 0.52, 1.585, 0.5244, -0.2812, 0.6259, -0.2811, 0.5244, -0.2812, 0.5262, -0.4195, 0.6428, -0.4194, 0.5244, -0.2812, 0.4229, -0.2811, 0.4097, -0.4194, 0.5262, -0.4195, 0.4229, -0.2811, 0.3214, -0.2811, 0.2931, -0.4194, 0.4097, -0.4194, 0.3214, -0.2811, 0.2199, -0.2811, 0.1766, -0.4193, 0.2931, -0.4194, 0.2199, -0.2811, 0.1185, -0.281, 0.06003, -0.4192, 0.1766, -0.4193, 0.1185, -0.281, 0.01704, -0.281, -0.05649, -0.4192, 0.06003, -0.4192, 1.032, -0.281, 0.9302, -0.281, 0.9924, -0.4192, 1.109, -0.4192, 0.9302, -0.281, 0.8288, -0.281, 0.8759, -0.4192, 0.9924, -0.4192, 0.8288, -0.281, 0.7274, -0.2811, 0.7594, -0.4193, 0.8759, -0.4192, 0.7274, -0.2811, 0.6259, -0.2811, 0.6428, -0.4194, 0.7594, -0.4193, 0.5143, 0.383, 0.6078, 0.3682, 0.5813, 0.316, 0.5143, 0.383, 0.5987, 0.426, 0.6078, 0.3682, 0.5143, 0.383, 0.5573, 0.4674, 0.5987, 0.426, 0.5143, 0.383, 0.4994, 0.4766, 0.5573, 0.4674, 0.5143, 0.383, 0.4473, 0.45, 0.4994, 0.4766, 0.5143, 0.383, 0.4207, 0.3978, 0.4473, 0.45, 0.5143, 0.383, 0.4299, 0.34, 0.4207, 0.3978, 0.5143, 0.383, 0.4713, 0.2986, 0.4299, 0.34, 0.5143, 0.383, 0.5291, 0.2894, 0.4713, 0.2986, 0.5143, 0.383, 0.5813, 0.316, 0.5291, 0.2894, 0.52, 1.585, 0.6215, 1.585, 0.6445, 1.699, 0.52, 1.699, 0.4186, 1.585, 0.52, 1.585, 0.52, 1.699, 0.3956, 1.699, 0.3172, 1.585, 0.4186, 1.585, 0.3956, 1.699, 0.2711, 1.699, 0.2157, 1.585, 0.3172, 1.585, 0.2711, 1.699, 0.1466, 1.699, 0.1143, 1.585, 0.2157, 1.585, 0.1466, 1.699, 0.02209, 1.699, 0.01276, 1.585, 0.1143, 1.585, 0.02209, 1.699, -0.1024, 1.699, 0.9259, 1.585, 1.027, 1.585, 1.143, 1.699, 1.018, 1.699, 0.8244, 1.585, 0.9259, 1.585, 1.018, 1.699, 0.8935, 1.699, 0.7229, 1.585, 0.8244, 1.585, 0.8935, 1.699, 0.769, 1.699, 0.6215, 1.585, 0.7229, 1.585, 0.769, 1.699, 0.6445, 1.699, 0.5143, 0.3829, 0.578, 0.3192, 0.6033, 0.3688, 0.5143, 0.3829, 0.6033, 0.3688, 0.5946, 0.4239, 0.5143, 0.3829, 0.5946, 0.4239, 0.5552, 0.4633, 0.5143, 0.3829, 0.5552, 0.4633, 0.5002, 0.472, 0.5143, 0.3829, 0.5002, 0.472, 0.4505, 0.4467, 0.5143, 0.3829, 0.4505, 0.4467, 0.4252, 0.397, 0.5143, 0.3829, 0.4252, 0.397, 0.4339, 0.342, 0.5143, 0.3829, 0.4339, 0.342, 0.4733, 0.3026, 0.5143, 0.3829, 0.4733, 0.3026, 0.5284, 0.2939, 0.5284, 0.2939, 0.578, 0.3192, 0.5143, 0.3829])
me_cylinder_004.use_remesh_preserve_volume = False
me_cylinder_004.use_remesh_preserve_attributes = False
me_cylinder_004.use_mirror_vertex_groups = False
me_cylinder_004.update()
me_cylinder_003 = bpy.data.meshes.new('Cylinder.003')
me_cylinder_003.from_pydata([(0.7071, 0.7033, -9.653), (0.9877, 0.1526, -9.653), (0.891, -0.4578, -9.653), (0.454, -0.8948, -9.653), (-0.1564, -0.9915, -9.653), (-0.7071, -0.7109, -9.653), (-0.9877, -0.1602, -9.653), (-0.891, 0.4502, -9.653), (-0.454, 0.8872, -9.653), (0.1564, 0.9839, -9.653), (0.7071, 0.7071, 1.0), (0.9877, 0.1564, 1.0), (0.891, -0.454, 1.0), (0.454, -0.891, 1.0), (-0.1564, -0.9877, 1.0), (-0.7071, -0.7071, 1.0), (-0.9877, -0.1564, 1.0), (-0.891, 0.454, 1.0), (-0.454, 0.891, 1.0), (0.1564, 0.9877, 1.0), (-1.104e-07, 0.0003199, 1.728), (0.2426, 1.532, 1.728), (-0.7039, 1.382, 1.728), (-1.382, 0.7043, 1.728), (-1.531, -0.2422, 1.728), (-1.096, -1.096, 1.728), (-0.2426, -1.531, 1.728), (0.7039, -1.381, 1.728), (1.382, -0.7036, 1.728), (1.531, 0.2429, 1.728), (1.096, 1.097, 1.728), (-5.155e-08, -0.004068, -10.26), (0.2308, 1.453, -10.26), (-0.6699, 1.311, -10.26), (-1.315, 0.6659, -10.26), (-1.457, -0.2349, -10.26), (-1.043, -1.048, -10.26), (-0.2308, -1.462, -10.26), (0.6699, -1.319, -10.26), (1.315, -0.674, -10.26), (1.457, 0.2268, -10.26), (1.043, 1.039, -10.26)], [], [(0, 10, 11, 1), (1, 11, 12, 2), (2, 12, 13, 3), (3, 13, 14, 4), (4, 14, 15, 5), (5, 15, 16, 6), (6, 16, 17, 7), (7, 17, 18, 8), (8, 18, 19, 9), (10, 0, 9, 19), (10, 19, 21, 30), (19, 18, 22, 21), (18, 17, 23, 22), (17, 16, 24, 23), (16, 15, 25, 24), (15, 14, 26, 25), (14, 13, 27, 26), (13, 12, 28, 27), (12, 11, 29, 28), (11, 10, 30, 29), (20, 29, 30), (20, 28, 29), (20, 27, 28), (20, 26, 27), (20, 25, 26), (20, 24, 25), (20, 23, 24), (20, 22, 23), (20, 21, 22), (20, 30, 21), (9, 0, 41, 32), (8, 9, 32, 33), (7, 8, 33, 34), (6, 7, 34, 35), (5, 6, 35, 36), (4, 5, 36, 37), (3, 4, 37, 38), (2, 3, 38, 39), (1, 2, 39, 40), (0, 1, 40, 41), (31, 41, 40), (31, 40, 39), (31, 39, 38), (31, 38, 37), (31, 37, 36), (31, 36, 35), (31, 35, 34), (31, 34, 33), (31, 33, 32), (32, 41, 31)])
_uv = me_cylinder_003.uv_layers.new(name='UVTex')
_uv.uv.foreach_set('vector', [0.6125, 1.484, 0.6048, -0.2799, 0.6973, -0.2798, 0.705, 1.484, 0.705, 1.484, 0.6973, -0.2798, 0.7897, -0.2798, 0.7975, 1.484, 0.7975, 1.484, 0.7897, -0.2798, 0.8822, -0.2798, 0.89, 1.484, 0.89, 1.484, 0.8822, -0.2798, 0.9747, -0.2798, 0.9825, 1.484, 0.05761, 1.484, 0.04975, -0.2798, 0.1422, -0.2798, 0.1501, 1.484, 0.1501, 1.484, 0.1422, -0.2798, 0.2347, -0.2798, 0.2426, 1.484, 0.2426, 1.484, 0.2347, -0.2798, 0.3272, -0.2799, 0.3351, 1.484, 0.3351, 1.484, 0.3272, -0.2799, 0.4197, -0.2799, 0.4276, 1.484, 0.4276, 1.484, 0.4197, -0.2799, 0.5122, -0.2799, 0.52, 1.484, 0.6048, -0.2799, 0.6125, 1.484, 0.52, 1.484, 0.5122, -0.2799, 0.6048, -0.2799, 0.5122, -0.2799, 0.5139, -0.406, 0.6202, -0.4059, 0.5122, -0.2799, 0.4197, -0.2799, 0.4077, -0.406, 0.5139, -0.406, 0.4197, -0.2799, 0.3272, -0.2799, 0.3014, -0.4059, 0.4077, -0.406, 0.3272, -0.2799, 0.2347, -0.2798, 0.1952, -0.4058, 0.3014, -0.4059, 0.2347, -0.2798, 0.1422, -0.2798, 0.08894, -0.4057, 0.1952, -0.4058, 0.1422, -0.2798, 0.04975, -0.2798, -0.01727, -0.4057, 0.08894, -0.4057, 0.9747, -0.2798, 0.8822, -0.2798, 0.9389, -0.4057, 1.045, -0.4057, 0.8822, -0.2798, 0.7897, -0.2798, 0.8327, -0.4058, 0.9389, -0.4057, 0.7897, -0.2798, 0.6973, -0.2798, 0.7265, -0.4059, 0.8327, -0.4058, 0.6973, -0.2798, 0.6048, -0.2799, 0.6202, -0.4059, 0.7265, -0.4059, 0.5148, 0.3883, 0.6001, 0.3747, 0.5758, 0.3272, 0.5148, 0.3883, 0.5917, 0.4275, 0.6001, 0.3747, 0.5148, 0.3883, 0.554, 0.4652, 0.5917, 0.4275, 0.5148, 0.3883, 0.5013, 0.4736, 0.554, 0.4652, 0.5148, 0.3883, 0.4537, 0.4493, 0.5013, 0.4736, 0.5148, 0.3883, 0.4295, 0.4018, 0.4537, 0.4493, 0.5148, 0.3883, 0.4378, 0.3491, 0.4295, 0.4018, 0.5148, 0.3883, 0.4756, 0.3113, 0.4378, 0.3491, 0.5148, 0.3883, 0.5283, 0.303, 0.4756, 0.3113, 0.5148, 0.3883, 0.5758, 0.3272, 0.5283, 0.303, 0.52, 1.484, 0.6125, 1.484, 0.6335, 1.588, 0.52, 1.588, 0.4276, 1.484, 0.52, 1.484, 0.52, 1.588, 0.4066, 1.588, 0.3351, 1.484, 0.4276, 1.484, 0.4066, 1.588, 0.2931, 1.588, 0.2426, 1.484, 0.3351, 1.484, 0.2931, 1.588, 0.1796, 1.588, 0.1501, 1.484, 0.2426, 1.484, 0.1796, 1.588, 0.06612, 1.588, 0.05761, 1.484, 0.1501, 1.484, 0.06612, 1.588, -0.0474, 1.588, 0.89, 1.484, 0.9825, 1.484, 1.088, 1.588, 0.974, 1.588, 0.7975, 1.484, 0.89, 1.484, 0.974, 1.588, 0.8605, 1.588, 0.705, 1.484, 0.7975, 1.484, 0.8605, 1.588, 0.747, 1.588, 0.6125, 1.484, 0.705, 1.484, 0.747, 1.588, 0.6335, 1.588, 0.5148, 0.3882, 0.5729, 0.3301, 0.5959, 0.3754, 0.5148, 0.3882, 0.5959, 0.3754, 0.588, 0.4255, 0.5148, 0.3882, 0.588, 0.4255, 0.5521, 0.4614, 0.5148, 0.3882, 0.5521, 0.4614, 0.5019, 0.4694, 0.5148, 0.3882, 0.5019, 0.4694, 0.4567, 0.4463, 0.5148, 0.3882, 0.4567, 0.4463, 0.4336, 0.4011, 0.5148, 0.3882, 0.4336, 0.4011, 0.4415, 0.3509, 0.5148, 0.3882, 0.4415, 0.3509, 0.4775, 0.315, 0.5148, 0.3882, 0.4775, 0.315, 0.5276, 0.307, 0.5276, 0.307, 0.5729, 0.3301, 0.5148, 0.3882])
me_cylinder_003.use_remesh_preserve_volume = False
me_cylinder_003.use_remesh_preserve_attributes = False
me_cylinder_003.use_mirror_vertex_groups = False
me_cylinder_003.update()
me_cylinder_002 = bpy.data.meshes.new('Cylinder.002')
me_cylinder_002.from_pydata([(0.7071, 0.7034, -9.413), (0.9877, 0.1527, -9.413), (0.891, -0.4577, -9.413), (0.454, -0.8947, -9.413), (-0.1564, -0.9914, -9.413), (-0.7071, -0.7108, -9.413), (-0.9877, -0.1601, -9.413), (-0.891, 0.4503, -9.413), (-0.454, 0.8873, -9.413), (0.1564, 0.984, -9.413), (0.7071, 0.7071, 1.0), (0.9877, 0.1564, 1.0), (0.891, -0.454, 1.0), (0.454, -0.891, 1.0), (-0.1564, -0.9877, 1.0), (-0.7071, -0.7071, 1.0), (-0.9877, -0.1564, 1.0), (-0.891, 0.454, 1.0), (-0.454, 0.891, 1.0), (0.1564, 0.9877, 1.0), (-1.104e-07, 0.0003199, 1.728), (0.2426, 1.532, 1.728), (-0.7039, 1.382, 1.728), (-1.382, 0.7043, 1.728), (-1.531, -0.2422, 1.728), (-1.096, -1.096, 1.728), (-0.2426, -1.531, 1.728), (0.7039, -1.381, 1.728), (1.382, -0.7036, 1.728), (1.531, 0.2429, 1.728), (1.096, 1.097, 1.728), (-5.155e-08, -0.003962, -10.02), (0.2308, 1.454, -10.02), (-0.6699, 1.311, -10.02), (-1.315, 0.666, -10.02), (-1.457, -0.2348, -10.02), (-1.043, -1.047, -10.02), (-0.2308, -1.461, -10.02), (0.6699, -1.319, -10.02), (1.315, -0.6739, -10.02), (1.457, 0.2269, -10.02), (1.043, 1.039, -10.02)], [], [(0, 10, 11, 1), (1, 11, 12, 2), (2, 12, 13, 3), (3, 13, 14, 4), (4, 14, 15, 5), (5, 15, 16, 6), (6, 16, 17, 7), (7, 17, 18, 8), (8, 18, 19, 9), (10, 0, 9, 19), (10, 19, 21, 30), (19, 18, 22, 21), (18, 17, 23, 22), (17, 16, 24, 23), (16, 15, 25, 24), (15, 14, 26, 25), (14, 13, 27, 26), (13, 12, 28, 27), (12, 11, 29, 28), (11, 10, 30, 29), (20, 29, 30), (20, 28, 29), (20, 27, 28), (20, 26, 27), (20, 25, 26), (20, 24, 25), (20, 23, 24), (20, 22, 23), (20, 21, 22), (20, 30, 21), (9, 0, 41, 32), (8, 9, 32, 33), (7, 8, 33, 34), (6, 7, 34, 35), (5, 6, 35, 36), (4, 5, 36, 37), (3, 4, 37, 38), (2, 3, 38, 39), (1, 2, 39, 40), (0, 1, 40, 41), (31, 41, 40), (31, 40, 39), (31, 39, 38), (31, 38, 37), (31, 37, 36), (31, 36, 35), (31, 35, 34), (31, 34, 33), (31, 33, 32), (32, 41, 31)])
_uv = me_cylinder_002.uv_layers.new(name='UVTex')
_uv.uv.foreach_set('vector', [0.6215, 1.585, 0.6259, -0.2811, 0.7274, -0.2811, 0.7229, 1.585, 0.7229, 1.585, 0.7274, -0.2811, 0.8288, -0.281, 0.8244, 1.585, 0.8244, 1.585, 0.8288, -0.281, 0.9302, -0.281, 0.9259, 1.585, 0.9259, 1.585, 0.9302, -0.281, 1.032, -0.281, 1.027, 1.585, 0.01276, 1.585, 0.01704, -0.281, 0.1185, -0.281, 0.1143, 1.585, 0.1143, 1.585, 0.1185, -0.281, 0.2199, -0.2811, 0.2157, 1.585, 0.2157, 1.585, 0.2199, -0.2811, 0.3214, -0.2811, 0.3172, 1.585, 0.3172, 1.585, 0.3214, -0.2811, 0.4229, -0.2811, 0.4186, 1.585, 0.4186, 1.585, 0.4229, -0.2811, 0.5244, -0.2812, 0.52, 1.585, 0.6259, -0.2811, 0.6215, 1.585, 0.52, 1.585, 0.5244, -0.2812, 0.6259, -0.2811, 0.5244, -0.2812, 0.5262, -0.4195, 0.6428, -0.4194, 0.5244, -0.2812, 0.4229, -0.2811, 0.4097, -0.4194, 0.5262, -0.4195, 0.4229, -0.2811, 0.3214, -0.2811, 0.2931, -0.4194, 0.4097, -0.4194, 0.3214, -0.2811, 0.2199, -0.2811, 0.1766, -0.4193, 0.2931, -0.4194, 0.2199, -0.2811, 0.1185, -0.281, 0.06003, -0.4192, 0.1766, -0.4193, 0.1185, -0.281, 0.01704, -0.281, -0.05649, -0.4192, 0.06003, -0.4192, 1.032, -0.281, 0.9302, -0.281, 0.9924, -0.4192, 1.109, -0.4192, 0.9302, -0.281, 0.8288, -0.281, 0.8759, -0.4192, 0.9924, -0.4192, 0.8288, -0.281, 0.7274, -0.2811, 0.7594, -0.4193, 0.8759, -0.4192, 0.7274, -0.2811, 0.6259, -0.2811, 0.6428, -0.4194, 0.7594, -0.4193, 0.5143, 0.383, 0.6078, 0.3682, 0.5813, 0.316, 0.5143, 0.383, 0.5987, 0.426, 0.6078, 0.3682, 0.5143, 0.383, 0.5573, 0.4674, 0.5987, 0.426, 0.5143, 0.383, 0.4994, 0.4766, 0.5573, 0.4674, 0.5143, 0.383, 0.4473, 0.45, 0.4994, 0.4766, 0.5143, 0.383, 0.4207, 0.3978, 0.4473, 0.45, 0.5143, 0.383, 0.4299, 0.34, 0.4207, 0.3978, 0.5143, 0.383, 0.4713, 0.2986, 0.4299, 0.34, 0.5143, 0.383, 0.5291, 0.2894, 0.4713, 0.2986, 0.5143, 0.383, 0.5813, 0.316, 0.5291, 0.2894, 0.52, 1.585, 0.6215, 1.585, 0.6445, 1.699, 0.52, 1.699, 0.4186, 1.585, 0.52, 1.585, 0.52, 1.699, 0.3956, 1.699, 0.3172, 1.585, 0.4186, 1.585, 0.3956, 1.699, 0.2711, 1.699, 0.2157, 1.585, 0.3172, 1.585, 0.2711, 1.699, 0.1466, 1.699, 0.1143, 1.585, 0.2157, 1.585, 0.1466, 1.699, 0.02209, 1.699, 0.01276, 1.585, 0.1143, 1.585, 0.02209, 1.699, -0.1024, 1.699, 0.9259, 1.585, 1.027, 1.585, 1.143, 1.699, 1.018, 1.699, 0.8244, 1.585, 0.9259, 1.585, 1.018, 1.699, 0.8935, 1.699, 0.7229, 1.585, 0.8244, 1.585, 0.8935, 1.699, 0.769, 1.699, 0.6215, 1.585, 0.7229, 1.585, 0.769, 1.699, 0.6445, 1.699, 0.5143, 0.3829, 0.578, 0.3192, 0.6033, 0.3688, 0.5143, 0.3829, 0.6033, 0.3688, 0.5946, 0.4239, 0.5143, 0.3829, 0.5946, 0.4239, 0.5552, 0.4633, 0.5143, 0.3829, 0.5552, 0.4633, 0.5002, 0.472, 0.5143, 0.3829, 0.5002, 0.472, 0.4505, 0.4467, 0.5143, 0.3829, 0.4505, 0.4467, 0.4252, 0.397, 0.5143, 0.3829, 0.4252, 0.397, 0.4339, 0.342, 0.5143, 0.3829, 0.4339, 0.342, 0.4733, 0.3026, 0.5143, 0.3829, 0.4733, 0.3026, 0.5284, 0.2939, 0.5284, 0.2939, 0.578, 0.3192, 0.5143, 0.3829])
me_cylinder_002.use_remesh_preserve_volume = False
me_cylinder_002.use_remesh_preserve_attributes = False
me_cylinder_002.use_mirror_vertex_groups = False
me_cylinder_002.update()

# ---- objects
ob_cube_003 = bpy.data.objects.new('Cube.003', me_cube_004)
ob_cube_002 = bpy.data.objects.new('Cube.002', me_cube_003)
ob_cube_001 = bpy.data.objects.new('Cube.001', me_cube_002)
ob_cube = bpy.data.objects.new('Cube', me_cube_001)
ob_cylinder_007 = bpy.data.objects.new('Cylinder.007', me_cylinder_009)
ob_cylinder_006 = bpy.data.objects.new('Cylinder.006', me_cylinder_008)
ob_cylinder_005 = bpy.data.objects.new('Cylinder.005', me_cylinder_007)
ob_cylinder_004 = bpy.data.objects.new('Cylinder.004', me_cylinder_006)
ob_cylinder_003 = bpy.data.objects.new('Cylinder.003', me_cylinder_005)
ob_cylinder_001 = bpy.data.objects.new('Cylinder.001', me_cylinder_004)
ob_cylinder = bpy.data.objects.new('Cylinder', me_cylinder_003)
ob_cylinder_002 = bpy.data.objects.new('Cylinder.002', me_cylinder_002)
ob_lamp = bpy.data.objects.new('Lamp', light_spot)
ob_camera = bpy.data.objects.new('Camera', cam_camera)

# ---- transforms, parenting, visibility, modifiers, constraints
ob_cube_003.location = (0.396, 0.4793, 1.466)
ob_cube_003.scale = (0.4921, 0.4921, 0.4921)
ob_cube_003.lock_rotations_4d = False
ob_cube_003.empty_display_type = 'ARROWS'
ob_cube_003.lineart.crease_threshold = 0.0
ob_cube_002.location = (1.685, 4.158, 0.7549)
ob_cube_002.rotation_euler = (0.000133, 1.574, 0.0001325)
ob_cube_002.scale = (0.4921, 0.4921, 0.4921)
ob_cube_002.lock_rotations_4d = False
ob_cube_002.empty_display_type = 'ARROWS'
ob_cube_002.lineart.crease_threshold = 0.0
ob_cube_001.location = (-1.612, 4.158, 0.7549)
ob_cube_001.rotation_euler = (0.000133, 1.574, 0.0001325)
ob_cube_001.scale = (0.4921, 0.4921, 0.4921)
ob_cube_001.lock_rotations_4d = False
ob_cube_001.empty_display_type = 'ARROWS'
ob_cube_001.lineart.crease_threshold = 0.0
ob_cube.location = (0.411, 4.158, -1.648)
ob_cube.scale = (0.4921, 0.4921, 0.4921)
ob_cube.lock_rotations_4d = False
ob_cube.empty_display_type = 'ARROWS'
ob_cube.lineart.crease_threshold = 0.0
ob_cylinder_007.location = (0.5308, 0.5143, -1.656)
ob_cylinder_007.rotation_euler = (1.571, 1.794e-16, 1.795e-16)
ob_cylinder_007.scale = (0.3076, 0.3076, 0.3076)
ob_cylinder_007.lock_rotations_4d = False
ob_cylinder_007.empty_display_type = 'ARROWS'
ob_cylinder_007.lineart.crease_threshold = 0.0
ob_cylinder_006.location = (-0.5719, 0.5143, -1.656)
ob_cylinder_006.rotation_euler = (1.571, 3.079, 2.955e-08)
ob_cylinder_006.scale = (0.3076, 0.3076, 0.3076)
ob_cylinder_006.lock_rotations_4d = False
ob_cylinder_006.empty_display_type = 'ARROWS'
ob_cylinder_006.lineart.crease_threshold = 0.0
ob_cylinder_005.location = (-1.64, 0.5368, -0.421)
ob_cylinder_005.rotation_euler = (1.571, -1.371, 2.333e-06)
ob_cylinder_005.scale = (0.3119, 0.3119, 0.3119)
ob_cylinder_005.lock_rotations_4d = False
ob_cylinder_005.empty_display_type = 'ARROWS'
ob_cylinder_005.lineart.crease_threshold = 0.0
ob_cylinder_004.location = (-1.64, 0.5143, -1.656)
ob_cylinder_004.rotation_euler = (1.571, 1.794e-16, 1.795e-16)
ob_cylinder_004.scale = (0.3076, 0.3076, 0.3076)
ob_cylinder_004.lock_rotations_4d = False
ob_cylinder_004.empty_display_type = 'ARROWS'
ob_cylinder_004.lineart.crease_threshold = 0.0
ob_cylinder_003.location = (-1.64, 0.5481, 0.7385)
ob_cylinder_003.rotation_euler = (1.571, 2.98, 7.688e-08)
ob_cylinder_003.scale = (0.3119, 0.3119, 0.3119)
ob_cylinder_003.lock_rotations_4d = False
ob_cylinder_003.empty_display_type = 'ARROWS'
ob_cylinder_003.lineart.crease_threshold = 0.0
ob_cylinder_001.location = (1.656, 0.5481, 0.7385)
ob_cylinder_001.rotation_euler = (1.571, 1.794e-16, 1.795e-16)
ob_cylinder_001.scale = (0.3119, 0.3119, 0.3119)
ob_cylinder_001.lock_rotations_4d = False
ob_cylinder_001.empty_display_type = 'ARROWS'
ob_cylinder_001.lineart.crease_threshold = 0.0
ob_cylinder.location = (1.656, 0.5143, -1.656)
ob_cylinder.rotation_euler = (1.571, -1.855, -1.614e-06)
ob_cylinder.scale = (0.3076, 0.3076, 0.3076)
ob_cylinder.lock_rotations_4d = False
ob_cylinder.empty_display_type = 'ARROWS'
ob_cylinder.lineart.crease_threshold = 0.0
ob_cylinder_002.location = (1.656, 0.5368, -0.421)
ob_cylinder_002.rotation_euler = (1.571, 1.705, 3.485e-06)
ob_cylinder_002.scale = (0.3119, 0.3119, 0.3119)
ob_cylinder_002.lock_rotations_4d = False
ob_cylinder_002.empty_display_type = 'ARROWS'
ob_cylinder_002.lineart.crease_threshold = 0.0
ob_lamp.location = (4.076, 1.005, 5.904)
ob_lamp.rotation_euler = (0.6503, 0.05522, 1.866)
ob_lamp.lock_rotations_4d = False
ob_lamp.empty_display_type = 'ARROWS'
ob_lamp.color = (0.0, 0.0, 0.0, 0.0)
ob_lamp.lineart.crease_threshold = 0.0
ob_camera.location = (7.481, -6.508, 5.344)
ob_camera.rotation_euler = (1.109, 0.01082, 0.8149)
ob_camera.lock_rotations_4d = False
ob_camera.empty_display_type = 'ARROWS'
ob_camera.color = (0.0, 0.0, 0.0, 0.0)
ob_camera.display_type = 'WIRE'
ob_camera.lineart.crease_threshold = 0.0

# ---- collection membership
col_collection_1.objects.link(ob_cube_003)
col_collection_1.objects.link(ob_cube_002)
col_collection_1.objects.link(ob_cube_001)
col_collection_1.objects.link(ob_cube)
col_collection_1.objects.link(ob_cylinder_007)
col_collection_1.objects.link(ob_cylinder_006)
col_collection_1.objects.link(ob_cylinder_005)
col_collection_1.objects.link(ob_cylinder_004)
col_collection_1.objects.link(ob_cylinder_003)
col_collection_1.objects.link(ob_cylinder_001)
col_collection_1.objects.link(ob_cylinder)
col_collection_1.objects.link(ob_cylinder_002)
col_collection_1.objects.link(ob_lamp)
col_collection_1.objects.link(ob_camera)

# ---- scene / render settings (as saved in the file)
scene.camera = ob_camera
scene.frame_start = 1; scene.frame_end = 10; scene.frame_set(1)
scene.render.engine = 'BLENDER_EEVEE_NEXT'
scene.render.image_settings.file_format = 'JPEG'
scene.render.image_settings.color_mode = 'RGB'
scene.render.image_settings.compression = 90
scene.render.resolution_x = 800
scene.render.resolution_y = 600
scene.render.pixel_aspect_x = 100.0
scene.render.pixel_aspect_y = 100.0
scene.render.fps = 25
scene.render.dither_intensity = 0.0
scene.render.use_compositing = False
scene.render.use_sequencer = False
scene.render.bake_margin = 2
scene.render.bake_bias = 0.0
scene.render.use_stamp_time = False
scene.render.use_stamp_date = False
scene.render.use_stamp_frame = False
scene.render.use_stamp_camera = False
scene.render.use_stamp_scene = False
scene.render.use_stamp_filename = False
scene.render.use_stamp_render_time = False
scene.render.stamp_font_size = 0
scene.cycles.use_denoising = False
scene.cycles.samples = 10
scene.cycles.sampling_pattern = 'TABULATED_SOBOL'
scene.cycles.light_sampling_threshold = 0.0
scene.cycles.use_adaptive_sampling = False
scene.cycles.use_light_tree = False
scene.cycles.blur_glossy = 0.0
scene.cycles.volume_bounces = 1
scene.cycles.pixel_filter_type = 'GAUSSIAN'
scene.cycles.sample_clamp_indirect = 0.0
scene.view_settings.view_transform = 'Raw'
bpy.context.view_layer.update()
